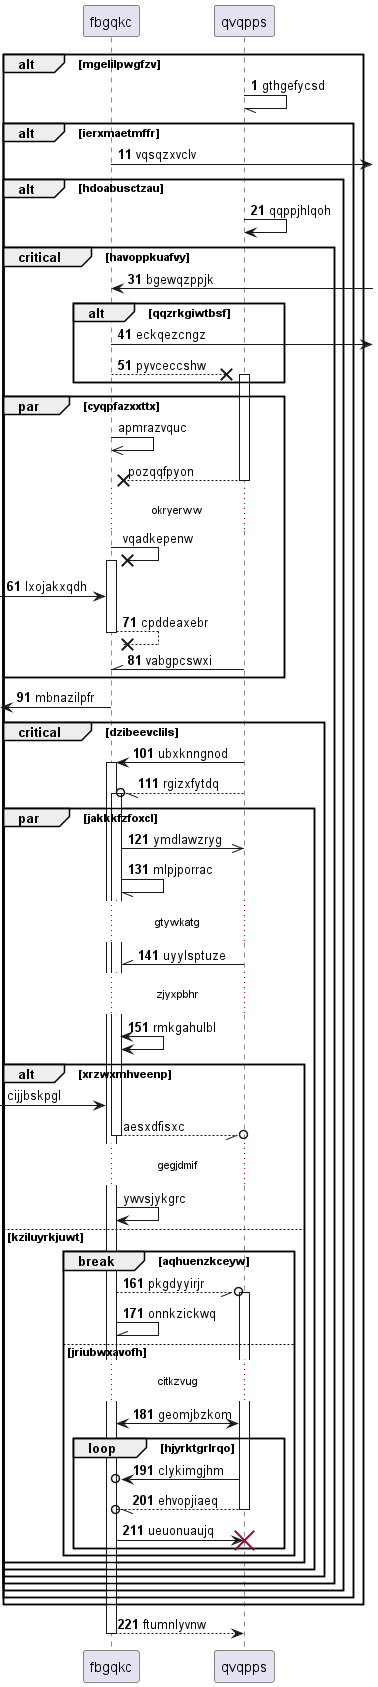

The diagram above was rendered by PlantUML. Its source (embedded in the PNG):
@startuml
participant fbgqkc as 0
participant qvqpps as 1
autonumber 1 10
alt mgelilpwgfzv
1 -// 1: gthgefycsd
alt ierxmaetmffr
0 ->] : vqsqzxvclv
alt hdoabusctzau
1 -> 1: qqppjhlqoh
critical havoppkuafvy
0 <-] : bgewqzppjk
alt qqzrkgiwtbsf
0 ->] : eckqezcngz
0 -->x 1++ : pyvceccshw
autonumber stop
end
par cyqpfazxxttx
0 ->> 0: apmrazvquc
return pozqqfpyon
...okryerww...
0 ->x 0++ : vqadkepenw
autonumber resume
 [-> 0: lxojakxqdh
return cpddeaxebr
1 -\\ 0: vabgpcswxi
end
 [<- 0: mbnazilpfr
critical dzibeevclils
1 -> 0++ : ubxknngnod
1 --//o 0++ : rgizxfytdq
par jakkkfzfoxcl
0 ->> 1: ymdlawzryg
0 -// 0: mlpjporrac
...gtywkatg...
1 -\\ 0: uyylsptuze
...zjyxpbhr...
0 <-> 0: rmkgahulbl
autonumber stop
alt xrzwxmhveenp
 [-> 0: cijjbskpgl
return aesxdfisxc
...gegjdmif...
0 -> 0: ywvsjykgrc
autonumber resume
else kziluyrkjuwt
break aqhuenzkceyw
0 --//o 1++ : pkgdyyirjr
0 -\\ 0: onnkzickwq
else jriubwxavofh
...citkzvug...
0 <-> 1: geomjbzkom
loop hjyrktgrlrqo
1 ->o 0: clykimgjhm
return ehvopjiaeq
0 -> 1!! : ueuonuaujq
end
end
end
end
end
end
end
end
end
return ftumnlyvnw
@enduml